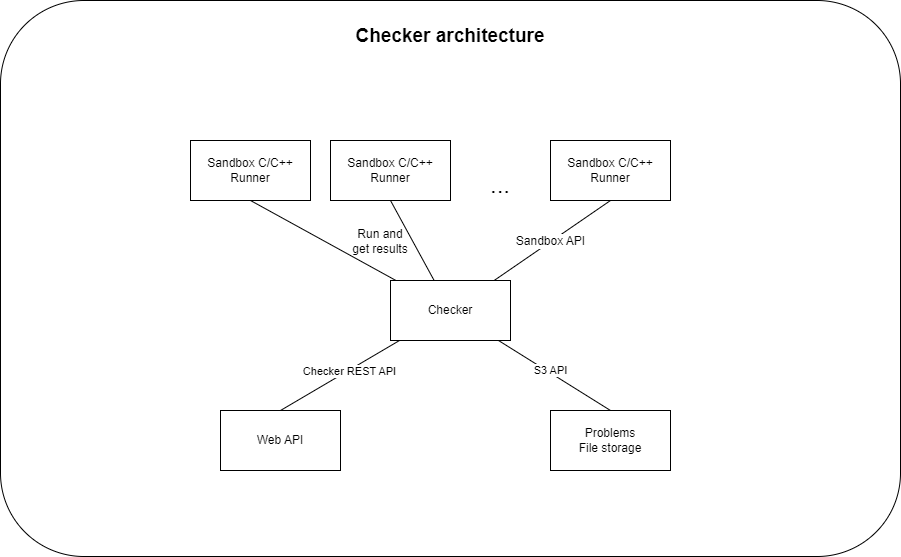

The diagram above was exported from draw.io. Its source (the exported page's mxGraphModel, read from the mxfile embedded in the PNG):
<mxGraphModel dx="1340" dy="779" grid="1" gridSize="10" guides="1" tooltips="1" connect="1" arrows="1" fold="1" page="1" pageScale="1" pageWidth="850" pageHeight="1100" math="0" shadow="0">
  <root>
    <mxCell id="0" />
    <mxCell id="1" parent="0" />
    <mxCell id="2" value="" style="rounded=1;whiteSpace=wrap;html=1;" vertex="1" parent="1">
      <mxGeometry x="40" y="250" width="900" height="556" as="geometry" />
    </mxCell>
    <mxCell id="3" value="Checker architecture" style="text;html=1;strokeColor=none;fillColor=none;align=center;verticalAlign=middle;whiteSpace=wrap;rounded=0;fontSize=19;fontStyle=1" vertex="1" parent="1">
      <mxGeometry x="340" y="271" width="300" height="30" as="geometry" />
    </mxCell>
    <mxCell id="4" value="Web API" style="rounded=0;whiteSpace=wrap;html=1;" vertex="1" parent="1">
      <mxGeometry x="260" y="660" width="120" height="60" as="geometry" />
    </mxCell>
    <mxCell id="5" value="Problems&lt;br&gt;File storage" style="rounded=0;whiteSpace=wrap;html=1;" vertex="1" parent="1">
      <mxGeometry x="590" y="660" width="120" height="60" as="geometry" />
    </mxCell>
    <mxCell id="9" style="edgeStyle=none;html=1;entryX=0.5;entryY=0;entryDx=0;entryDy=0;endArrow=none;endFill=0;" edge="1" parent="1" source="6" target="4">
      <mxGeometry relative="1" as="geometry" />
    </mxCell>
    <mxCell id="11" value="Checker REST API" style="edgeLabel;html=1;align=center;verticalAlign=middle;resizable=0;points=[];" vertex="1" connectable="0" parent="9">
      <mxGeometry x="-0.1476" y="1" relative="1" as="geometry">
        <mxPoint as="offset" />
      </mxGeometry>
    </mxCell>
    <mxCell id="10" style="edgeStyle=none;html=1;entryX=0.5;entryY=0;entryDx=0;entryDy=0;endArrow=none;endFill=0;" edge="1" parent="1" source="6" target="5">
      <mxGeometry relative="1" as="geometry" />
    </mxCell>
    <mxCell id="12" value="S3 API" style="edgeLabel;html=1;align=center;verticalAlign=middle;resizable=0;points=[];" vertex="1" connectable="0" parent="10">
      <mxGeometry x="0.1636" y="-1" relative="1" as="geometry">
        <mxPoint x="-13" y="-12" as="offset" />
      </mxGeometry>
    </mxCell>
    <mxCell id="20" style="edgeStyle=none;html=1;entryX=0.5;entryY=1;entryDx=0;entryDy=0;fontSize=24;endArrow=none;endFill=0;" edge="1" parent="1" source="6" target="13">
      <mxGeometry relative="1" as="geometry" />
    </mxCell>
    <mxCell id="21" style="edgeStyle=none;html=1;entryX=0.5;entryY=1;entryDx=0;entryDy=0;fontSize=24;endArrow=none;endFill=0;" edge="1" parent="1" source="6" target="14">
      <mxGeometry relative="1" as="geometry" />
    </mxCell>
    <mxCell id="22" style="edgeStyle=none;html=1;entryX=0.5;entryY=1;entryDx=0;entryDy=0;fontSize=24;endArrow=none;endFill=0;" edge="1" parent="1" source="6" target="15">
      <mxGeometry relative="1" as="geometry" />
    </mxCell>
    <mxCell id="24" value="Sandbox API" style="edgeLabel;html=1;align=center;verticalAlign=middle;resizable=0;points=[];fontSize=12;" vertex="1" connectable="0" parent="22">
      <mxGeometry x="-0.2153" y="-1" relative="1" as="geometry">
        <mxPoint x="10" y="-9" as="offset" />
      </mxGeometry>
    </mxCell>
    <mxCell id="6" value="Checker" style="rounded=0;whiteSpace=wrap;html=1;" vertex="1" parent="1">
      <mxGeometry x="430" y="530" width="120" height="60" as="geometry" />
    </mxCell>
    <mxCell id="13" value="Sandbox C/C++&lt;br&gt;Runner" style="rounded=0;whiteSpace=wrap;html=1;" vertex="1" parent="1">
      <mxGeometry x="230" y="390" width="120" height="60" as="geometry" />
    </mxCell>
    <mxCell id="14" value="Sandbox C/C++&lt;br&gt;Runner" style="rounded=0;whiteSpace=wrap;html=1;" vertex="1" parent="1">
      <mxGeometry x="370" y="390" width="120" height="60" as="geometry" />
    </mxCell>
    <mxCell id="15" value="Sandbox C/C++&lt;br&gt;Runner" style="rounded=0;whiteSpace=wrap;html=1;" vertex="1" parent="1">
      <mxGeometry x="590" y="390" width="120" height="60" as="geometry" />
    </mxCell>
    <mxCell id="16" value="..." style="text;html=1;strokeColor=none;fillColor=none;align=center;verticalAlign=middle;whiteSpace=wrap;rounded=0;fontSize=24;" vertex="1" parent="1">
      <mxGeometry x="510" y="420" width="60" height="30" as="geometry" />
    </mxCell>
    <mxCell id="23" value="Run and get results" style="text;html=1;strokeColor=none;fillColor=none;align=center;verticalAlign=middle;whiteSpace=wrap;rounded=0;fontSize=12;" vertex="1" parent="1">
      <mxGeometry x="390" y="476" width="60" height="30" as="geometry" />
    </mxCell>
  </root>
</mxGraphModel>